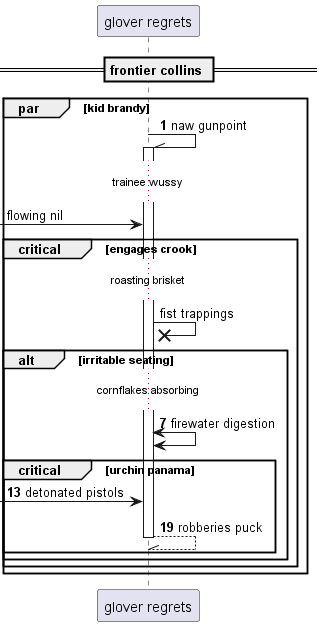

The diagram above was rendered by PlantUML. Its source (embedded in the PNG):
@startuml
participant "glover regrets" as 0
== frontier collins ==
autonumber 1 6
par kid brandy
0 -\\ 0++ : naw gunpoint
autonumber stop
...trainee wussy...
 [-> 0: flowing nil
critical engages crook
...roasting brisket...
0 ->x 0: fist trappings
autonumber resume
alt irritable seating
...cornflakes absorbing...
0 <-> 0: firewater digestion
critical urchin panama
 [-> 0: detonated pistols
return robberies puck
end
end
end
end
@enduml